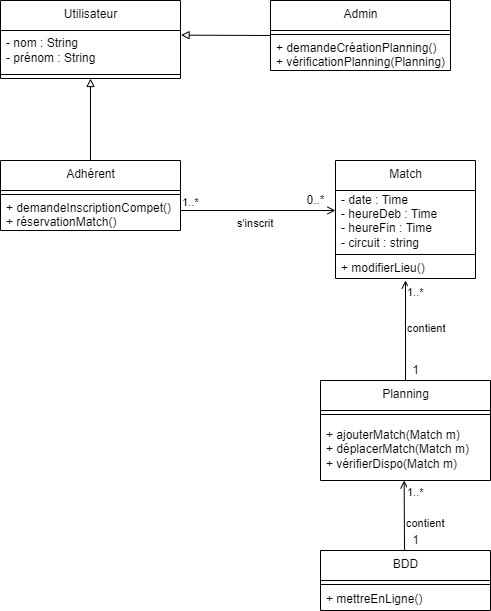

The diagram above was exported from draw.io. Its source (the exported page's mxGraphModel, read from the mxfile embedded in the PNG):
<mxGraphModel dx="783" dy="502" grid="1" gridSize="10" guides="1" tooltips="1" connect="1" arrows="1" fold="1" page="1" pageScale="1" pageWidth="827" pageHeight="1169" math="0" shadow="0">
  <root>
    <mxCell id="0" />
    <mxCell id="1" parent="0" />
    <mxCell id="2" value="Planning" style="swimlane;fontStyle=0;align=center;verticalAlign=top;childLayout=stackLayout;horizontal=1;startSize=30;horizontalStack=0;resizeParent=1;resizeParentMax=0;resizeLast=0;collapsible=0;marginBottom=0;html=1;" parent="1" vertex="1">
      <mxGeometry x="370" y="550" width="170" height="100" as="geometry" />
    </mxCell>
    <mxCell id="7" value="" style="line;strokeWidth=1;fillColor=none;align=left;verticalAlign=middle;spacingTop=-1;spacingLeft=3;spacingRight=3;rotatable=0;labelPosition=right;points=[];portConstraint=eastwest;" parent="2" vertex="1">
      <mxGeometry y="30" width="170" height="8" as="geometry" />
    </mxCell>
    <mxCell id="9" value="+ ajouterMatch(Match m)&lt;br&gt;+ déplacerMatch(Match m)&lt;br&gt;+ vérifierDispo(Match m)" style="text;html=1;strokeColor=none;fillColor=none;align=left;verticalAlign=middle;spacingLeft=4;spacingRight=4;overflow=hidden;rotatable=0;points=[[0,0.5],[1,0.5]];portConstraint=eastwest;" parent="2" vertex="1">
      <mxGeometry y="38" width="170" height="62" as="geometry" />
    </mxCell>
    <mxCell id="13" value="Match" style="swimlane;fontStyle=0;align=center;verticalAlign=top;childLayout=stackLayout;horizontal=1;startSize=30;horizontalStack=0;resizeParent=1;resizeParentMax=0;resizeLast=0;collapsible=0;marginBottom=0;html=1;" parent="1" vertex="1">
      <mxGeometry x="385" y="330" width="140" height="118" as="geometry" />
    </mxCell>
    <mxCell id="15" value="- date : Time&lt;br&gt;- heureDeb : Time&lt;br&gt;- heureFin : Time&lt;br&gt;- circuit : string" style="text;html=1;strokeColor=none;fillColor=none;align=left;verticalAlign=middle;spacingLeft=4;spacingRight=4;overflow=hidden;rotatable=0;points=[[0,0.5],[1,0.5]];portConstraint=eastwest;" parent="13" vertex="1">
      <mxGeometry y="30" width="140" height="60" as="geometry" />
    </mxCell>
    <mxCell id="18" value="" style="line;strokeWidth=1;fillColor=none;align=left;verticalAlign=middle;spacingTop=-1;spacingLeft=3;spacingRight=3;rotatable=0;labelPosition=right;points=[];portConstraint=eastwest;" parent="13" vertex="1">
      <mxGeometry y="90" width="140" height="8" as="geometry" />
    </mxCell>
    <mxCell id="20" value="+ modifierLieu()" style="text;html=1;strokeColor=none;fillColor=none;align=left;verticalAlign=middle;spacingLeft=4;spacingRight=4;overflow=hidden;rotatable=0;points=[[0,0.5],[1,0.5]];portConstraint=eastwest;" parent="13" vertex="1">
      <mxGeometry y="98" width="140" height="20" as="geometry" />
    </mxCell>
    <mxCell id="21" value="Adhérent" style="swimlane;fontStyle=0;align=center;verticalAlign=top;childLayout=stackLayout;horizontal=1;startSize=30;horizontalStack=0;resizeParent=1;resizeParentMax=0;resizeLast=0;collapsible=0;marginBottom=0;html=1;" parent="1" vertex="1">
      <mxGeometry x="50" y="330" width="180" height="70" as="geometry" />
    </mxCell>
    <mxCell id="23" value="" style="line;strokeWidth=1;fillColor=none;align=left;verticalAlign=middle;spacingTop=-1;spacingLeft=3;spacingRight=3;rotatable=0;labelPosition=right;points=[];portConstraint=eastwest;" parent="21" vertex="1">
      <mxGeometry y="30" width="180" height="8" as="geometry" />
    </mxCell>
    <mxCell id="24" value="+ demandeInscriptionCompet()&lt;br&gt;+ réservationMatch()" style="text;html=1;strokeColor=none;fillColor=none;align=left;verticalAlign=middle;spacingLeft=4;spacingRight=4;overflow=hidden;rotatable=0;points=[[0,0.5],[1,0.5]];portConstraint=eastwest;" parent="21" vertex="1">
      <mxGeometry y="38" width="180" height="32" as="geometry" />
    </mxCell>
    <mxCell id="25" value="s'inscrit" style="endArrow=open;endFill=0;html=1;edgeStyle=orthogonalEdgeStyle;align=left;verticalAlign=top;" parent="1" edge="1">
      <mxGeometry x="-0.2903" relative="1" as="geometry">
        <mxPoint x="230" y="380" as="sourcePoint" />
        <mxPoint x="385" y="380" as="targetPoint" />
        <mxPoint as="offset" />
      </mxGeometry>
    </mxCell>
    <mxCell id="26" value="1..*" style="edgeLabel;resizable=0;html=1;align=left;verticalAlign=bottom;" parent="25" connectable="0" vertex="1">
      <mxGeometry x="-1" relative="1" as="geometry" />
    </mxCell>
    <mxCell id="27" value="0..*" style="text;html=1;align=center;verticalAlign=middle;resizable=0;points=[];autosize=1;strokeColor=none;fillColor=none;" parent="1" vertex="1">
      <mxGeometry x="350" y="360" width="30" height="20" as="geometry" />
    </mxCell>
    <mxCell id="28" value="contient" style="endArrow=none;endFill=0;html=1;align=left;verticalAlign=top;entryX=0.5;entryY=0;entryDx=0;entryDy=0;rounded=0;startArrow=open;startFill=0;" parent="1" target="2" edge="1">
      <mxGeometry x="-0.2903" relative="1" as="geometry">
        <mxPoint x="455" y="450" as="sourcePoint" />
        <mxPoint x="525" y="510" as="targetPoint" />
        <mxPoint as="offset" />
      </mxGeometry>
    </mxCell>
    <mxCell id="29" value="1..*" style="edgeLabel;resizable=0;html=1;align=left;verticalAlign=bottom;" parent="28" connectable="0" vertex="1">
      <mxGeometry x="-1" relative="1" as="geometry">
        <mxPoint y="20" as="offset" />
      </mxGeometry>
    </mxCell>
    <mxCell id="31" value="1" style="text;html=1;align=center;verticalAlign=middle;resizable=0;points=[];autosize=1;strokeColor=none;fillColor=none;" parent="1" vertex="1">
      <mxGeometry x="455" y="530" width="20" height="20" as="geometry" />
    </mxCell>
    <mxCell id="32" value="BDD" style="swimlane;fontStyle=0;align=center;verticalAlign=top;childLayout=stackLayout;horizontal=1;startSize=30;horizontalStack=0;resizeParent=1;resizeParentMax=0;resizeLast=0;collapsible=0;marginBottom=0;html=1;" parent="1" vertex="1">
      <mxGeometry x="370" y="720" width="170" height="60" as="geometry" />
    </mxCell>
    <mxCell id="33" value="" style="line;strokeWidth=1;fillColor=none;align=left;verticalAlign=middle;spacingTop=-1;spacingLeft=3;spacingRight=3;rotatable=0;labelPosition=right;points=[];portConstraint=eastwest;" parent="32" vertex="1">
      <mxGeometry y="30" width="170" height="8" as="geometry" />
    </mxCell>
    <mxCell id="34" value="+ mettreEnLigne()" style="text;html=1;strokeColor=none;fillColor=none;align=left;verticalAlign=middle;spacingLeft=4;spacingRight=4;overflow=hidden;rotatable=0;points=[[0,0.5],[1,0.5]];portConstraint=eastwest;" parent="32" vertex="1">
      <mxGeometry y="38" width="170" height="22" as="geometry" />
    </mxCell>
    <mxCell id="38" value="contient" style="endArrow=none;endFill=0;html=1;align=left;verticalAlign=top;rounded=0;startArrow=open;startFill=0;" parent="1" edge="1">
      <mxGeometry x="-0.1428" relative="1" as="geometry">
        <mxPoint x="453.67" y="650" as="sourcePoint" />
        <mxPoint x="454" y="720" as="targetPoint" />
        <mxPoint as="offset" />
      </mxGeometry>
    </mxCell>
    <mxCell id="39" value="1..*" style="edgeLabel;resizable=0;html=1;align=left;verticalAlign=bottom;" parent="38" connectable="0" vertex="1">
      <mxGeometry x="-1" relative="1" as="geometry">
        <mxPoint x="1" y="20" as="offset" />
      </mxGeometry>
    </mxCell>
    <mxCell id="40" value="1" style="text;html=1;align=center;verticalAlign=middle;resizable=0;points=[];autosize=1;strokeColor=none;fillColor=none;" parent="1" vertex="1">
      <mxGeometry x="455" y="700" width="20" height="20" as="geometry" />
    </mxCell>
    <mxCell id="41" value="Utilisateur" style="swimlane;fontStyle=0;align=center;verticalAlign=top;childLayout=stackLayout;horizontal=1;startSize=30;horizontalStack=0;resizeParent=1;resizeParentMax=0;resizeLast=0;collapsible=0;marginBottom=0;html=1;" parent="1" vertex="1">
      <mxGeometry x="50" y="170" width="180" height="78" as="geometry" />
    </mxCell>
    <mxCell id="42" value="- nom : String&lt;br&gt;- prénom : String" style="text;html=1;strokeColor=none;fillColor=none;align=left;verticalAlign=middle;spacingLeft=4;spacingRight=4;overflow=hidden;rotatable=0;points=[[0,0.5],[1,0.5]];portConstraint=eastwest;" parent="41" vertex="1">
      <mxGeometry y="30" width="180" height="40" as="geometry" />
    </mxCell>
    <mxCell id="43" value="" style="line;strokeWidth=1;fillColor=none;align=left;verticalAlign=middle;spacingTop=-1;spacingLeft=3;spacingRight=3;rotatable=0;labelPosition=right;points=[];portConstraint=eastwest;" parent="41" vertex="1">
      <mxGeometry y="70" width="180" height="8" as="geometry" />
    </mxCell>
    <mxCell id="45" value="" style="endArrow=block;html=1;rounded=0;entryX=0.5;entryY=1;entryDx=0;entryDy=0;exitX=0.5;exitY=0;exitDx=0;exitDy=0;endFill=0;" parent="1" source="21" target="41" edge="1">
      <mxGeometry width="50" height="50" relative="1" as="geometry">
        <mxPoint x="130" y="330" as="sourcePoint" />
        <mxPoint x="180" y="280" as="targetPoint" />
      </mxGeometry>
    </mxCell>
    <mxCell id="46" value="Admin" style="swimlane;fontStyle=0;align=center;verticalAlign=top;childLayout=stackLayout;horizontal=1;startSize=30;horizontalStack=0;resizeParent=1;resizeParentMax=0;resizeLast=0;collapsible=0;marginBottom=0;html=1;" parent="1" vertex="1">
      <mxGeometry x="320" y="170" width="180" height="70" as="geometry" />
    </mxCell>
    <mxCell id="48" value="" style="line;strokeWidth=1;fillColor=none;align=left;verticalAlign=middle;spacingTop=-1;spacingLeft=3;spacingRight=3;rotatable=0;labelPosition=right;points=[];portConstraint=eastwest;" parent="46" vertex="1">
      <mxGeometry y="30" width="180" height="8" as="geometry" />
    </mxCell>
    <mxCell id="51" value="+ demandeCréationPlanning()&lt;br&gt;+ vérificationPlanning(Planning)" style="text;html=1;strokeColor=none;fillColor=none;align=left;verticalAlign=middle;spacingLeft=4;spacingRight=4;overflow=hidden;rotatable=0;points=[[0,0.5],[1,0.5]];portConstraint=eastwest;" parent="46" vertex="1">
      <mxGeometry y="38" width="180" height="32" as="geometry" />
    </mxCell>
    <mxCell id="52" value="" style="endArrow=block;html=1;rounded=0;entryX=1.003;entryY=0.116;entryDx=0;entryDy=0;exitX=0;exitY=0.5;exitDx=0;exitDy=0;endFill=0;entryPerimeter=0;" parent="1" source="46" target="42" edge="1">
      <mxGeometry width="50" height="50" relative="1" as="geometry">
        <mxPoint x="150" y="340" as="sourcePoint" />
        <mxPoint x="150" y="258" as="targetPoint" />
      </mxGeometry>
    </mxCell>
  </root>
</mxGraphModel>